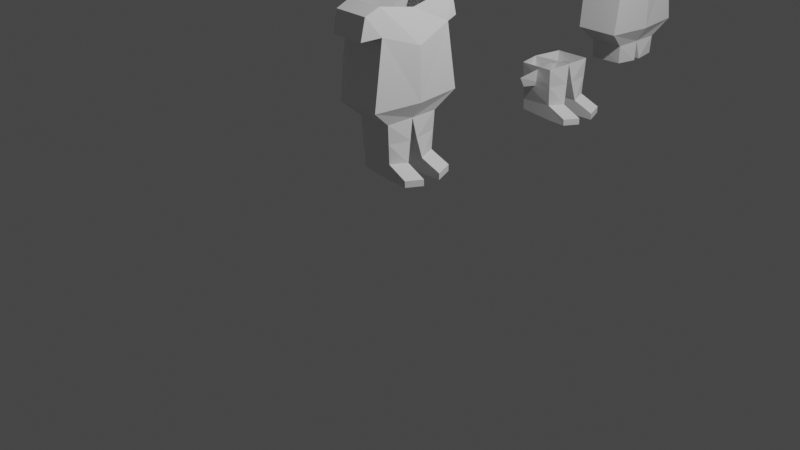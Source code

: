 # Source: GirlVErsion1.blend  (saved by Blender 2.80.75; exported with 4.5.12 LTS)
import bpy
from mathutils import Matrix  # noqa: F401  (used for matrix-valued properties, if any)

bpy.ops.wm.read_factory_settings(use_empty=True)
scene = bpy.context.scene
scene.name = 'Scene'

# ---- collections
col_collection = bpy.data.collections.new('Collection'); scene.collection.children.link(col_collection)

# ---- world
world_world = bpy.data.worlds.new('World'); scene.world = world_world
world_world.use_nodes = True; world_world.node_tree.nodes.clear()
_N = world_world.node_tree.nodes; _L = world_world.node_tree.links
n0 = _N.new('ShaderNodeOutputWorld'); n0.name = 'World Output'; n0.location = (300, 300)
n1 = _N.new('ShaderNodeBackground'); n1.name = 'Background'; n1.location = (10, 300)
n1.inputs[0].default_value = (0.05088, 0.05088, 0.05088, 1.0)
_L.new(n1.outputs[0], n0.inputs[0])
n0.is_active_output = True
world_world.color = (0.05088, 0.05088, 0.05088)
world_world.use_sun_shadow = False
world_world.sun_shadow_jitter_overblur = 0.0

# ---- cameras
cam_camera = bpy.data.cameras.new('Camera')
cam_camera.clip_end = 100.0
cam_camera.ortho_scale = 7.314

# ---- lights
light_light = bpy.data.lights.new('Light', 'POINT')
light_light.transmission_factor = 0.0
light_light.energy = 1000.0
light_light.shadow_soft_size = 0.1
light_light.shadow_maximum_resolution = 0.006
light_light.use_absolute_resolution = True

# ---- meshes
me_plane = bpy.data.meshes.new('Plane')
me_plane.from_pydata([(-2.299, -0.4066, 0.1784), (-1.324, -0.5261, 0.2366), (-1.876, 0.008676, 0.2805), (-2.026, -0.4203, 0.2244), (-2.218, 0.008676, 0.1784), (-1.309, 0.02443, 0.2725), (-1.142, -0.3089, 0.175), (-0.7313, -0.2838, 0.1651), (-0.7123, -0.09189, 0.2277), (-2.237, -0.583, 0.1809), (-2.014, -0.6369, 0.1809), (-1.725, -0.4823, 0.1847), (-1.724, -0.4838, 0.1855), (-1.142, 0.006001, 0.1791), (-1.13, -0.00556, -0.2859), (-2.299, -0.3967, -0.2329), (-1.324, -0.5193, -0.2539), (-2.026, -0.4166, -0.2872), (-1.142, -0.306, -0.2064), (-0.7043, -0.2604, -0.21), (-0.7097, -0.06314, -0.2225), (-2.237, -0.5723, -0.2159), (-2.014, -0.6259, -0.2099), (-1.725, -0.4726, -0.2308), (-0.5651, -0.282, 0.1654), (-0.5461, -0.09011, 0.228), (-0.5883, -0.2586, -0.2096), (-0.5937, -0.06136, -0.2222), (-0.6344, -0.296, 0.3927), (-0.6153, -0.1041, 0.4553), (-0.5654, -0.2942, 0.393), (-0.5464, -0.1024, 0.4556), (-0.9366, -0.2963, 0.1701), (-0.9274, -0.04295, 0.2034), (-0.9231, -0.2832, -0.2082), (-0.9199, -0.03435, -0.2542), (-2.299, 0.4066, 0.1784), (-1.324, 0.5261, 0.2366), (-2.015, 0.4203, 0.2244), (-1.142, 0.3089, 0.175), (-0.7313, 0.2838, 0.1651), (-0.7123, 0.09189, 0.2277), (-2.237, 0.583, 0.1184), (-2.014, 0.6369, 0.1184), (-1.725, 0.4823, 0.1847), (-1.724, 0.4838, 0.1855), (-1.876, 0.01249, -0.3783), (-2.218, 0.00122, -0.2768), (-1.322, -0.01067, -0.3616), (-2.299, 0.3967, -0.2329), (-1.324, 0.5193, -0.2539), (-2.015, 0.4166, -0.2872), (-1.142, 0.306, -0.2064), (-0.7043, 0.2604, -0.21), (-0.7097, 0.06314, -0.2225), (-2.237, 0.5723, -0.1661), (-2.014, 0.6259, -0.1618), (-1.725, 0.4726, -0.2308), (-0.5651, 0.282, 0.1654), (-0.5461, 0.09011, 0.228), (-0.5883, 0.2586, -0.2096), (-0.5937, 0.06136, -0.2222), (-0.6344, 0.296, 0.3927), (-0.6153, 0.1041, 0.4553), (-0.5654, 0.2942, 0.393), (-0.5464, 0.1024, 0.4556), (-0.9366, 0.2963, 0.1701), (-0.9274, 0.04295, 0.2034), (-0.9231, 0.2832, -0.2082), (-0.9199, 0.03435, -0.2542)], [(12, 11), (2, 46), (45, 44)], [(0, 3, 2, 4), (3, 1, 5, 2), (33, 8, 20, 35), (7, 19, 26, 24), (3, 0, 9, 10), (33, 35, 14, 13), (17, 22, 21, 15), (38, 51, 56, 43), (10, 9, 21, 22), (9, 0, 15, 21), (1, 3, 17, 16), (32, 6, 18, 34), (6, 1, 16, 18), (33, 13, 6, 32), (35, 34, 19, 20), (1, 6, 13, 5), (25, 24, 26, 27), (20, 8, 25, 27), (8, 7, 28, 29), (19, 20, 27, 26), (29, 28, 30, 31), (25, 8, 29, 31), (7, 24, 30, 28), (24, 25, 31, 30), (69, 14, 52, 68), (8, 33, 32, 7), (7, 32, 34, 19), (14, 35, 34, 18), (67, 69, 54, 41), (40, 58, 60, 53), (38, 43, 42, 36), (50, 37, 5, 48), (51, 49, 55, 56), (48, 46, 51, 50), (46, 47, 49, 51), (43, 56, 55, 42), (42, 55, 49, 36), (37, 50, 51, 38), (66, 68, 52, 39), (48, 16, 1, 5), (52, 50, 48, 14), (69, 54, 53, 68), (67, 66, 39, 13), (3, 10, 22, 17), (59, 61, 60, 58), (54, 61, 59, 41), (41, 63, 62, 40), (53, 60, 61, 54), (63, 65, 64, 62), (59, 65, 63, 41), (40, 62, 64, 58), (58, 64, 65, 59), (14, 69, 67, 13), (41, 40, 66, 67), (40, 53, 68, 66), (14, 18, 16, 48), (37, 50, 52, 39), (13, 39, 37, 5), (17, 46, 48, 16), (15, 47, 46, 17), (4, 2, 38, 36), (38, 2, 5, 37)])
_uv = me_plane.uv_layers.new(name='UVMap')
_uv.uv.foreach_set('vector', [0.0, 0.0, 0.4098, 0.0, 0.4098, 0.5, 0.0, 0.5, 0.4098, 0.0, 1.0, 0.0, 1.0, 0.5, 0.4098, 0.5, 0.5, 0.25, 0.0, 0.0, 0.0, 0.0, 0.5, 0.25, 1.0, 0.0, 1.0, 0.0, 1.0, 0.0, 1.0, 0.0, 0.4098, 0.0, 0.0, 0.0, 0.0, 0.0, 0.4098, 0.0, 0.5, 0.25, 0.5, 0.25, 0.0, 0.0, 0.0, 0.0, 0.4098, 0.0, 0.4098, 0.0, 0.0, 0.0, 0.0, 0.0, 0.4098, 0.0, 0.0, 0.0, 0.4098, 0.0, 0.4098, 0.0, 0.4098, 0.0, 0.0, 0.0, 0.0, 0.0, 0.4098, 0.0, 0.0, 0.0, 0.0, 0.0, 0.0, 0.0, 0.0, 0.0, 1.0, 0.0, 0.4098, 0.0, 0.0, 0.0, 0.0, 0.0, 1.0, 0.0, 1.0, 0.0, 1.0, 0.0, 1.0, 0.0, 1.0, 0.0, 1.0, 0.0, 0.0, 0.0, 0.0, 0.0, 0.5, 0.25, 1.0, 0.5, 1.0, 0.0, 1.0, 0.0, 0.5, 0.25, 1.0, 0.0, 1.0, 0.0, 0.0, 0.0, 1.0, 0.0, 1.0, 0.0, 1.0, 0.5, 1.0, 0.5, 0.0, 0.0, 1.0, 0.0, 1.0, 0.0, 0.0, 0.0, 0.0, 0.0, 0.0, 0.0, 0.0, 0.0, 0.0, 0.0, 0.0, 0.0, 1.0, 0.0, 1.0, 0.0, 0.0, 0.0, 1.0, 0.0, 0.0, 0.0, 0.0, 0.0, 1.0, 0.0, 0.0, 0.0, 1.0, 0.0, 1.0, 0.0, 0.0, 0.0, 0.0, 0.0, 0.0, 0.0, 0.0, 0.0, 0.0, 0.0, 1.0, 0.0, 1.0, 0.0, 1.0, 0.0, 1.0, 0.0, 1.0, 0.0, 0.0, 0.0, 0.0, 0.0, 1.0, 0.0, 0.5, 0.25, 0.0, 0.0, 1.0, 0.0, 1.0, 0.0, 0.0, 0.0, 0.5, 0.25, 1.0, 0.0, 1.0, 0.0, 1.0, 0.0, 1.0, 0.0, 1.0, 0.0, 1.0, 0.0, 0.0, 0.0, 0.5, 0.25, 1.0, 0.0, 1.0, 0.0, 0.5, 0.25, 0.5, 0.25, 0.0, 0.0, 0.0, 0.0, 1.0, 0.0, 1.0, 0.0, 1.0, 0.0, 1.0, 0.0, 0.4098, 0.0, 0.4098, 0.0, 0.0, 0.0, 0.0, 0.0, 0.0, 0.0, 1.0, 0.0, 0.0, 0.0, 1.0, 0.5, 0.4098, 0.0, 0.0, 0.0, 0.0, 0.0, 0.4098, 0.0, 1.0, 0.5, 0.4098, 0.5, 0.0, 0.0, 0.0, 0.0, 0.4098, 0.5, 0.0, 0.5, 0.0, 0.0, 0.0, 0.0, 0.4098, 0.0, 0.4098, 0.0, 0.0, 0.0, 0.0, 0.0, 0.0, 0.0, 0.0, 0.0, 0.0, 0.0, 0.0, 0.0, 1.0, 0.0, 0.0, 0.0, 0.0, 0.0, 0.4098, 0.0, 1.0, 0.0, 1.0, 0.0, 1.0, 0.0, 1.0, 0.0, 1.0, 0.5, 0.0, 0.0, 1.0, 0.0, 1.0, 0.5, 1.0, 0.0, 0.0, 0.0, 1.0, 0.5, 0.0, 0.0, 0.5, 0.25, 0.0, 0.0, 1.0, 0.0, 1.0, 0.0, 0.5, 0.25, 1.0, 0.0, 1.0, 0.0, 0.0, 0.0, 0.4098, 0.0, 0.4098, 0.0, 0.4098, 0.0, 0.0, 0.0, 0.0, 0.0, 0.0, 0.0, 1.0, 0.0, 1.0, 0.0, 0.0, 0.0, 0.0, 0.0, 0.0, 0.0, 0.0, 0.0, 0.0, 0.0, 0.0, 0.0, 1.0, 0.0, 1.0, 0.0, 1.0, 0.0, 1.0, 0.0, 0.0, 0.0, 0.0, 0.0, 0.0, 0.0, 0.0, 0.0, 1.0, 0.0, 1.0, 0.0, 0.0, 0.0, 0.0, 0.0, 0.0, 0.0, 0.0, 0.0, 1.0, 0.0, 1.0, 0.0, 1.0, 0.0, 1.0, 0.0, 1.0, 0.0, 1.0, 0.0, 0.0, 0.0, 0.0, 0.0, 0.0, 0.0, 0.5, 0.25, 0.5, 0.25, 0.0, 0.0, 0.0, 0.0, 1.0, 0.0, 1.0, 0.0, 0.5, 0.25, 1.0, 0.0, 1.0, 0.0, 1.0, 0.0, 1.0, 0.0, 0.0, 0.0, 0.0, 0.0, 0.0, 0.0, 1.0, 0.5, 0.0, 0.0, 0.0, 0.0, 0.0, 0.0, 0.0, 0.0, 0.0, 0.0, 1.0, 0.0, 0.0, 0.0, 0.0, 0.0, 0.0, 0.0, 0.4098, 0.5, 1.0, 0.5, 0.0, 0.0, 0.0, 0.0, 0.0, 0.5, 0.4098, 0.5, 0.0, 0.0, 0.0, 0.5, 0.4098, 0.5, 0.4098, 0.0, 0.0, 0.0, 0.4098, 0.0, 0.4098, 0.5, 1.0, 0.5, 1.0, 0.0])
me_plane.use_remesh_preserve_volume = False
me_plane.use_remesh_preserve_attributes = False
me_plane.use_mirror_vertex_groups = False
me_plane.update()
me_plane_002 = bpy.data.meshes.new('Plane.002')
me_plane_002.from_pydata([(-1.725, -0.4823, 0.1847), (-1.724, -0.4838, 0.1855), (-3.301, -0.7368, 0.1693), (-3.301, -0.7368, 0.1693), (-2.299, -0.4066, 6.635), (-3.301, 0.7368, 0.1693), (-3.301, 0.7368, 0.1693), (-1.725, -0.4726, -0.2308), (-1.89, -0.6881, -0.2094), (-1.724, -0.4742, -0.2314), (-1.888, -0.6876, -0.2087), (-1.725, 0.4823, 0.1847), (-1.89, 0.6988, 0.1872), (-1.724, 0.4838, 0.1855), (-1.888, 0.6984, 0.1865), (-3.301, 0.7368, 0.1693), (-3.301, 0.7368, 0.1693), (-2.798, -0.5126, 7.008), (-3.301, -0.7368, 0.1693), (-3.301, -0.7368, 0.1693), (-2.218, 0.008676, 6.635), (-1.725, 0.4726, -0.2308), (-1.89, 0.6881, -0.2094), (-1.724, 0.4742, -0.2314), (-1.888, 0.6876, -0.2087), (-2.706, -0.003858, 7.101), (-2.388, -0.6602, 6.61), (-2.907, -0.7939, 6.623), (-2.438, 0.003129, 6.893), (-2.571, -0.4323, 6.809), (-2.648, -0.727, 6.616), (-3.243, -0.5062, 6.975), (-3.24, -0.7538, 6.604), (-3.739, -0.3755, 6.823), (-3.675, -0.6396, 6.61), (-3.239, 0.008956, 7.128), (-3.689, -0.006114, 6.836), (-2.299, -0.3967, 6.223), (-2.798, -0.5433, 5.864), (-2.388, -0.646, 6.276), (-2.907, -0.7804, 6.278), (-2.571, -0.4415, 6.053), (-2.648, -0.7132, 6.277), (-3.243, -0.5333, 5.896), (-3.24, -0.7384, 6.292), (-3.739, -0.3867, 6.032), (-3.675, -0.6255, 6.274), (-2.299, 0.4066, 6.635), (-2.798, 0.5126, 7.008), (-2.388, 0.6602, 6.61), (-2.907, 0.7939, 6.623), (-2.571, 0.4323, 6.809), (-2.648, 0.727, 6.616), (-3.243, 0.5062, 6.975), (-3.24, 0.7538, 6.604), (-3.739, 0.3755, 6.823), (-3.675, 0.6396, 6.61), (-3.689, -0.006114, 6.836), (-2.218, 0.00122, 6.179), (-2.706, 0.04022, 5.714), (-2.438, 0.02424, 5.922), (-2.299, 0.3967, 6.223), (-2.798, 0.5433, 5.864), (-2.388, 0.646, 6.276), (-2.907, 0.7804, 6.278), (-2.571, 0.4415, 6.053), (-2.648, 0.7132, 6.277), (-3.243, 0.5333, 5.896), (-3.24, 0.7384, 6.292), (-3.739, 0.3867, 6.032), (-3.675, 0.6255, 6.274), (-3.239, 0.05597, 5.689), (-3.689, 0.008707, 5.978)], [(1, 0), (3, 2), (6, 5), (9, 7), (8, 10), (13, 11), (12, 14), (16, 15), (19, 18), (23, 21), (22, 24)], [(29, 17, 27, 30), (17, 31, 32, 27), (4, 29, 30, 26), (4, 20, 28, 29), (32, 31, 33, 34), (33, 31, 35, 36), (41, 60, 58, 37), (28, 25, 17, 29), (41, 42, 40, 38), (38, 40, 44, 43), (37, 39, 42, 41), (44, 46, 45, 43), (32, 34, 46, 44), (27, 32, 44, 40), (30, 27, 40, 42), (26, 30, 42, 39), (4, 26, 39, 37), (51, 52, 50, 48), (48, 50, 54, 53), (47, 49, 52, 51), (54, 56, 55, 53), (65, 62, 64, 66), (62, 67, 68, 64), (61, 65, 66, 63), (60, 59, 62, 65), (68, 67, 69, 70), (69, 67, 71, 72), (58, 60, 65, 61), (54, 68, 70, 56), (50, 64, 68, 54), (52, 66, 64, 50), (49, 63, 66, 52), (47, 61, 63, 49), (38, 59, 60, 41), (17, 25, 35, 31), (48, 53, 35, 25), (28, 51, 48, 25), (20, 47, 51, 28), (45, 72, 71, 43), (57, 35, 53, 55)])
_uv = me_plane_002.uv_layers.new(name='UVMap')
_uv.uv.foreach_set('vector', [0.0, 0.0, 0.0, 0.0, 0.0, 0.0, 0.0, 0.0, 0.0, 0.0, 0.0, 0.0, 0.0, 0.0, 0.0, 0.0, 0.0, 0.0, 0.0, 0.0, 0.0, 0.0, 0.0, 0.0, 0.0, 0.0, 0.0, 0.5, 0.0, 0.5, 0.0, 0.0, 0.0, 0.0, 0.0, 0.0, 0.0, 0.0, 0.0, 0.0, 0.0, 0.0, 0.0, 0.0, 0.0, 0.0, 0.0, 0.0, 0.0, 0.0, 0.0, 0.5, 0.0, 0.5, 0.0, 0.0, 0.0, 0.5, 0.0, 0.5, 0.0, 0.0, 0.0, 0.0, 0.0, 0.0, 0.0, 0.0, 0.0, 0.0, 0.0, 0.0, 0.0, 0.0, 0.0, 0.0, 0.0, 0.0, 0.0, 0.0, 0.0, 0.0, 0.0, 0.0, 0.0, 0.0, 0.0, 0.0, 0.0, 0.0, 0.0, 0.0, 0.0, 0.0, 0.0, 0.0, 0.0, 0.0, 0.0, 0.0, 0.0, 0.0, 0.0, 0.0, 0.0, 0.0, 0.0, 0.0, 0.0, 0.0, 0.0, 0.0, 0.0, 0.0, 0.0, 0.0, 0.0, 0.0, 0.0, 0.0, 0.0, 0.0, 0.0, 0.0, 0.0, 0.0, 0.0, 0.0, 0.0, 0.0, 0.0, 0.0, 0.0, 0.0, 0.0, 0.0, 0.0, 0.0, 0.0, 0.0, 0.0, 0.0, 0.0, 0.0, 0.0, 0.0, 0.0, 0.0, 0.0, 0.0, 0.0, 0.0, 0.0, 0.0, 0.0, 0.0, 0.0, 0.0, 0.0, 0.0, 0.0, 0.0, 0.0, 0.0, 0.0, 0.0, 0.0, 0.0, 0.0, 0.0, 0.0, 0.0, 0.0, 0.0, 0.0, 0.0, 0.0, 0.0, 0.0, 0.0, 0.0, 0.0, 0.0, 0.0, 0.0, 0.0, 0.0, 0.0, 0.0, 0.0, 0.0, 0.0, 0.0, 0.5, 0.0, 0.5, 0.0, 0.0, 0.0, 0.0, 0.0, 0.0, 0.0, 0.0, 0.0, 0.0, 0.0, 0.0, 0.0, 0.0, 0.0, 0.0, 0.0, 0.0, 0.0, 0.0, 0.0, 0.5, 0.0, 0.5, 0.0, 0.0, 0.0, 0.0, 0.0, 0.0, 0.0, 0.0, 0.0, 0.0, 0.0, 0.0, 0.0, 0.0, 0.0, 0.0, 0.0, 0.0, 0.0, 0.0, 0.0, 0.0, 0.0, 0.0, 0.0, 0.0, 0.0, 0.0, 0.0, 0.0, 0.0, 0.0, 0.0, 0.0, 0.0, 0.0, 0.0, 0.0, 0.0, 0.0, 0.0, 0.0, 0.0, 0.0, 0.0, 0.0, 0.0, 0.5, 0.0, 0.5, 0.0, 0.0, 0.0, 0.0, 0.0, 0.5, 0.0, 0.0, 0.0, 0.0, 0.0, 0.0, 0.0, 0.0, 0.0, 0.0, 0.0, 0.5, 0.0, 0.5, 0.0, 0.0, 0.0, 0.0, 0.0, 0.5, 0.0, 0.0, 0.0, 0.0, 0.0, 0.0, 0.0, 0.5, 0.0, 0.0, 0.0, 0.0, 0.0, 0.0, 0.0, 0.0, 0.0, 0.0, 0.0, 0.0, 0.0, 0.0, 0.0, 0.0])
me_plane_002.use_remesh_preserve_volume = False
me_plane_002.use_remesh_preserve_attributes = False
me_plane_002.use_mirror_vertex_groups = False
me_plane_002.update()
me_plane_003 = bpy.data.meshes.new('Plane.003')
me_plane_003.from_pydata([(-3.301, -0.7368, 0.1693), (-3.301, -0.7368, 0.1693), (-3.301, 0.7368, 0.1693), (-3.301, 0.7368, 0.1693), (-3.301, 0.7368, 0.1693), (-3.301, 0.7368, 0.1693), (-3.301, -0.7368, 0.1693), (-1.142, 1.306, 0.175), (-0.7313, 1.331, 0.1651), (-0.7123, 1.523, 0.2277), (-1.142, 1.621, 0.1791), (-1.13, 1.61, -0.2859), (-1.142, 1.309, -0.2064), (-0.7043, 1.355, -0.21), (-0.7097, 1.552, -0.2225), (-0.5651, 1.333, 0.1654), (-0.5461, 1.525, 0.228), (-0.5883, 1.357, -0.2096), (-0.5937, 1.554, -0.2222), (-0.6344, 1.319, 0.3927), (-0.6153, 1.511, 0.4553), (-0.5654, 1.321, 0.393), (-0.5464, 1.513, 0.4556), (-0.9366, 1.319, 0.1701), (-0.9274, 1.572, 0.2034), (-0.9231, 1.332, -0.2082), (-0.9199, 1.581, -0.2542), (-1.142, 1.924, 0.175), (-0.7313, 1.899, 0.1651), (-0.7123, 1.707, 0.2277), (-1.142, 1.921, -0.2064), (-0.7043, 1.876, -0.21), (-0.7097, 1.678, -0.2225), (-0.5651, 1.897, 0.1654), (-0.5461, 1.705, 0.228), (-0.5883, 1.874, -0.2096), (-0.5937, 1.677, -0.2222), (-0.6344, 1.911, 0.3927), (-0.6153, 1.719, 0.4553), (-0.5654, 1.909, 0.393), (-0.5464, 1.718, 0.4556), (-0.9366, 1.912, 0.1701), (-0.9274, 1.658, 0.2034), (-0.9231, 1.898, -0.2082), (-0.9199, 1.65, -0.2542)], [(1, 0), (3, 2), (5, 4)], [(24, 9, 14, 26), (8, 13, 17, 15), (24, 26, 11, 10), (23, 7, 12, 25), (24, 10, 7, 23), (26, 25, 13, 14), (16, 15, 17, 18), (14, 9, 16, 18), (9, 8, 19, 20), (13, 14, 18, 17), (20, 19, 21, 22), (16, 9, 20, 22), (8, 15, 21, 19), (15, 16, 22, 21), (44, 11, 30, 43), (9, 24, 23, 8), (8, 23, 25, 13), (11, 26, 25, 12), (42, 44, 32, 29), (28, 33, 35, 31), (41, 43, 30, 27), (44, 32, 31, 43), (42, 41, 27, 10), (34, 36, 35, 33), (32, 36, 34, 29), (29, 38, 37, 28), (31, 35, 36, 32), (38, 40, 39, 37), (34, 40, 38, 29), (28, 37, 39, 33), (33, 39, 40, 34), (11, 44, 42, 10), (29, 28, 41, 42), (28, 31, 43, 41)])
_uv = me_plane_003.uv_layers.new(name='UVMap')
_uv.uv.foreach_set('vector', [0.5, 0.25, 0.0, 0.0, 0.0, 0.0, 0.5, 0.25, 1.0, 0.0, 1.0, 0.0, 1.0, 0.0, 1.0, 0.0, 0.5, 0.25, 0.5, 0.25, 0.0, 0.0, 0.0, 0.0, 1.0, 0.0, 1.0, 0.0, 1.0, 0.0, 1.0, 0.0, 0.5, 0.25, 1.0, 0.5, 1.0, 0.0, 1.0, 0.0, 0.5, 0.25, 1.0, 0.0, 1.0, 0.0, 0.0, 0.0, 0.0, 0.0, 1.0, 0.0, 1.0, 0.0, 0.0, 0.0, 0.0, 0.0, 0.0, 0.0, 0.0, 0.0, 0.0, 0.0, 0.0, 0.0, 1.0, 0.0, 1.0, 0.0, 0.0, 0.0, 1.0, 0.0, 0.0, 0.0, 0.0, 0.0, 1.0, 0.0, 0.0, 0.0, 1.0, 0.0, 1.0, 0.0, 0.0, 0.0, 0.0, 0.0, 0.0, 0.0, 0.0, 0.0, 0.0, 0.0, 1.0, 0.0, 1.0, 0.0, 1.0, 0.0, 1.0, 0.0, 1.0, 0.0, 0.0, 0.0, 0.0, 0.0, 1.0, 0.0, 0.5, 0.25, 0.0, 0.0, 1.0, 0.0, 1.0, 0.0, 0.0, 0.0, 0.5, 0.25, 1.0, 0.0, 1.0, 0.0, 1.0, 0.0, 1.0, 0.0, 1.0, 0.0, 1.0, 0.0, 0.0, 0.0, 0.5, 0.25, 1.0, 0.0, 1.0, 0.0, 0.5, 0.25, 0.5, 0.25, 0.0, 0.0, 0.0, 0.0, 1.0, 0.0, 1.0, 0.0, 1.0, 0.0, 1.0, 0.0, 1.0, 0.0, 1.0, 0.0, 1.0, 0.0, 1.0, 0.0, 0.5, 0.25, 0.0, 0.0, 1.0, 0.0, 1.0, 0.0, 0.5, 0.25, 1.0, 0.0, 1.0, 0.0, 0.0, 0.0, 0.0, 0.0, 0.0, 0.0, 1.0, 0.0, 1.0, 0.0, 0.0, 0.0, 0.0, 0.0, 0.0, 0.0, 0.0, 0.0, 0.0, 0.0, 0.0, 0.0, 1.0, 0.0, 1.0, 0.0, 1.0, 0.0, 1.0, 0.0, 0.0, 0.0, 0.0, 0.0, 0.0, 0.0, 0.0, 0.0, 1.0, 0.0, 1.0, 0.0, 0.0, 0.0, 0.0, 0.0, 0.0, 0.0, 0.0, 0.0, 1.0, 0.0, 1.0, 0.0, 1.0, 0.0, 1.0, 0.0, 1.0, 0.0, 1.0, 0.0, 0.0, 0.0, 0.0, 0.0, 0.0, 0.0, 0.5, 0.25, 0.5, 0.25, 0.0, 0.0, 0.0, 0.0, 1.0, 0.0, 1.0, 0.0, 0.5, 0.25, 1.0, 0.0, 1.0, 0.0, 1.0, 0.0, 1.0, 0.0])
me_plane_003.use_remesh_preserve_volume = False
me_plane_003.use_remesh_preserve_attributes = False
me_plane_003.use_mirror_vertex_groups = False
me_plane_003.update()
me_plane_004 = bpy.data.meshes.new('Plane.004')
me_plane_004.from_pydata([(-2.299, -2.4, 0.1784), (-1.324, -2.52, 0.2366), (-1.876, -1.985, 0.2805), (-2.026, -2.414, 0.2244), (-2.218, -1.985, 0.1784), (-1.309, -1.969, 0.2725), (-1.142, -2.303, 0.175), (-2.237, -2.577, 0.1809), (-2.014, -2.631, 0.1809), (-1.142, -1.988, 0.1791), (-1.13, -1.999, -0.2859), (-2.299, -2.39, -0.2329), (-1.324, -2.513, -0.2539), (-2.026, -2.41, -0.2872), (-1.142, -2.3, -0.2064), (-2.237, -2.566, -0.2159), (-2.014, -2.62, -0.2099), (-0.9366, -2.29, 0.1701), (-0.9274, -2.037, 0.2034), (-0.9231, -2.277, -0.2082), (-0.9199, -2.028, -0.2542), (-2.299, -1.587, 0.1784), (-1.324, -1.468, 0.2366), (-2.015, -1.573, 0.2244), (-1.142, -1.685, 0.175), (-2.237, -1.411, 0.1184), (-2.014, -1.357, 0.1184), (-1.876, -1.981, -0.3783), (-2.218, -1.993, -0.2768), (-1.322, -2.004, -0.3616), (-2.299, -1.597, -0.2329), (-1.324, -1.475, -0.2539), (-2.015, -1.577, -0.2872), (-1.142, -1.688, -0.2064), (-2.237, -1.421, -0.1661), (-2.014, -1.368, -0.1618), (-0.9366, -1.697, 0.1701), (-0.9274, -1.951, 0.2034), (-0.9231, -1.711, -0.2082), (-0.9199, -1.959, -0.2542)], [], [(0, 3, 2, 4), (3, 1, 5, 2), (3, 0, 7, 8), (18, 20, 10, 9), (13, 16, 15, 11), (23, 32, 35, 26), (8, 7, 15, 16), (7, 0, 11, 15), (1, 3, 13, 12), (17, 6, 14, 19), (6, 1, 12, 14), (18, 9, 6, 17), (1, 6, 9, 5), (39, 10, 33, 38), (10, 20, 19, 14), (23, 26, 25, 21), (31, 22, 5, 29), (32, 30, 34, 35), (29, 27, 32, 31), (27, 28, 30, 32), (26, 35, 34, 25), (25, 34, 30, 21), (22, 31, 32, 23), (36, 38, 33, 24), (29, 12, 1, 5), (33, 31, 29, 10), (37, 36, 24, 9), (3, 8, 16, 13), (10, 39, 37, 9), (10, 14, 12, 29), (22, 31, 33, 24), (9, 24, 22, 5), (13, 27, 29, 12), (11, 28, 27, 13), (4, 2, 23, 21), (23, 2, 5, 22)])
_uv = me_plane_004.uv_layers.new(name='UVMap')
_uv.uv.foreach_set('vector', [0.0, 0.0, 0.4098, 0.0, 0.4098, 0.5, 0.0, 0.5, 0.4098, 0.0, 1.0, 0.0, 1.0, 0.5, 0.4098, 0.5, 0.4098, 0.0, 0.0, 0.0, 0.0, 0.0, 0.4098, 0.0, 0.5, 0.25, 0.5, 0.25, 0.0, 0.0, 0.0, 0.0, 0.4098, 0.0, 0.4098, 0.0, 0.0, 0.0, 0.0, 0.0, 0.4098, 0.0, 0.0, 0.0, 0.4098, 0.0, 0.4098, 0.0, 0.4098, 0.0, 0.0, 0.0, 0.0, 0.0, 0.4098, 0.0, 0.0, 0.0, 0.0, 0.0, 0.0, 0.0, 0.0, 0.0, 1.0, 0.0, 0.4098, 0.0, 0.0, 0.0, 0.0, 0.0, 1.0, 0.0, 1.0, 0.0, 1.0, 0.0, 1.0, 0.0, 1.0, 0.0, 1.0, 0.0, 0.0, 0.0, 0.0, 0.0, 0.5, 0.25, 1.0, 0.5, 1.0, 0.0, 1.0, 0.0, 1.0, 0.0, 1.0, 0.0, 1.0, 0.5, 1.0, 0.5, 0.5, 0.25, 0.0, 0.0, 1.0, 0.0, 1.0, 0.0, 0.0, 0.0, 0.5, 0.25, 1.0, 0.0, 1.0, 0.0, 0.4098, 0.0, 0.4098, 0.0, 0.0, 0.0, 0.0, 0.0, 0.0, 0.0, 1.0, 0.0, 0.0, 0.0, 1.0, 0.5, 0.4098, 0.0, 0.0, 0.0, 0.0, 0.0, 0.4098, 0.0, 1.0, 0.5, 0.4098, 0.5, 0.0, 0.0, 0.0, 0.0, 0.4098, 0.5, 0.0, 0.5, 0.0, 0.0, 0.0, 0.0, 0.4098, 0.0, 0.4098, 0.0, 0.0, 0.0, 0.0, 0.0, 0.0, 0.0, 0.0, 0.0, 0.0, 0.0, 0.0, 0.0, 1.0, 0.0, 0.0, 0.0, 0.0, 0.0, 0.4098, 0.0, 1.0, 0.0, 1.0, 0.0, 1.0, 0.0, 1.0, 0.0, 1.0, 0.5, 0.0, 0.0, 1.0, 0.0, 1.0, 0.5, 1.0, 0.0, 0.0, 0.0, 1.0, 0.5, 0.0, 0.0, 0.5, 0.25, 1.0, 0.0, 1.0, 0.0, 0.0, 0.0, 0.4098, 0.0, 0.4098, 0.0, 0.4098, 0.0, 0.0, 0.0, 0.0, 0.0, 0.5, 0.25, 0.5, 0.25, 0.0, 0.0, 0.0, 0.0, 0.0, 0.0, 0.0, 0.0, 1.0, 0.5, 0.0, 0.0, 0.0, 0.0, 0.0, 0.0, 0.0, 0.0, 0.0, 0.0, 1.0, 0.0, 0.0, 0.0, 0.0, 0.0, 0.0, 0.0, 0.4098, 0.5, 1.0, 0.5, 0.0, 0.0, 0.0, 0.0, 0.0, 0.5, 0.4098, 0.5, 0.0, 0.0, 0.0, 0.5, 0.4098, 0.5, 0.4098, 0.0, 0.0, 0.0, 0.4098, 0.0, 0.4098, 0.5, 1.0, 0.5, 1.0, 0.0])
me_plane_004.use_remesh_preserve_volume = False
me_plane_004.use_remesh_preserve_attributes = False
me_plane_004.use_mirror_vertex_groups = False
me_plane_004.update()
me_plane_005 = bpy.data.meshes.new('Plane.005')
me_plane_005.from_pydata([(0.7228, -0.5776, 0.1803), (1.399, -1.23, 0.04172), (0.7359, 0.1245, 0.1817), (1.283, 0.7835, 0.02959), (-0.243, -0.8122, 0.07922), (1.576, -0.1708, 0.06023), (1.028, -1.527, 0.1075), (1.047, 0.9676, 0.1096), (0.8704, -0.1708, 0.09108), (-1.132, -1.198, -0.01382), (-0.3655, -1.693, 0.0664), (-0.3655, -1.693, 0.0664), (-1.428, -0.2893, -0.04478), (-1.132, -1.198, -0.01382), (-1.194, 0.6, -0.02034), (-0.4081, 1.111, 0.06194), (-0.4081, 1.111, 0.06194), (-0.1079, -1.353, 0.04103), (-0.09457, 0.8799, 0.04243), (0.659, -1.196, 0.06896), (-0.2364, 0.3262, 0.0799), (0.7247, 0.7955, 0.07584), (-0.003661, -0.5228, 0.1043), (-0.02016, 0.08965, 0.1025)], [(6, 19), (7, 2), (12, 4), (23, 12), (0, 6), (22, 12), (9, 10), (10, 11), (6, 11), (12, 13), (14, 12), (15, 14), (16, 15), (7, 15), (17, 12), (18, 12), (6, 17), (7, 18), (12, 20), (7, 21), (2, 21), (18, 21), (18, 20), (17, 19), (0, 19), (0, 22), (2, 23), (4, 22), (4, 17), (20, 23), (22, 23)], [(8, 5, 3, 7), (6, 1, 5, 8)])
_uv = me_plane_005.uv_layers.new(name='UVMap')
_uv.uv.foreach_set('vector', [0.5, 0.5, 1.0, 0.5, 1.0, 1.0, 0.5, 1.0, 0.5, 0.0, 1.0, 0.0, 1.0, 0.5, 0.5, 0.5])
me_plane_005.use_remesh_preserve_volume = False
me_plane_005.use_remesh_preserve_attributes = False
me_plane_005.use_mirror_vertex_groups = False
me_plane_005.update()

# ---- objects
ob_light = bpy.data.objects.new('Light', light_light)
ob_camera = bpy.data.objects.new('Camera', cam_camera)
ob_empty = bpy.data.objects.new('Empty', None)
ob_body___leg = bpy.data.objects.new('Body & leg', me_plane)
ob_boyhead = bpy.data.objects.new('boyHead', me_plane_002)
ob_boyleg = bpy.data.objects.new('BoyLeg', me_plane_003)
ob_boybody = bpy.data.objects.new('BoyBody', me_plane_004)
ob_plane = bpy.data.objects.new('Plane', me_plane_005)

# ---- transforms, parenting, visibility, modifiers, constraints
ob_light.location = (4.076, 1.005, 5.904)
ob_light.rotation_euler = (0.6503, 0.05522, 1.866)
ob_light.lock_rotations_4d = False
ob_light.empty_display_type = 'ARROWS'
ob_light.color = (0.0, 0.0, 0.0, 0.0)
ob_light.lineart.crease_threshold = 0.0
ob_camera.location = (7.359, -6.926, 4.958)
ob_camera.rotation_euler = (1.109, 0.0, 0.8149)
ob_camera.lock_rotations_4d = False
ob_camera.empty_display_type = 'ARROWS'
ob_camera.color = (0.0, 0.0, 0.0, 0.0)
ob_camera.display_type = 'WIRE'
ob_camera.lineart.crease_threshold = 0.0
ob_empty.location = (2.278e-16, 1.026, 2.559)
ob_empty.rotation_euler = (1.571, -0.0, 1.571)
ob_empty.empty_display_type = 'IMAGE'
ob_empty.empty_display_size = 5.0
ob_empty.lineart.crease_threshold = 0.0
ob_body___leg.location = (0.0, 0.0, 0.0)
ob_body___leg.rotation_euler = (0.0, 1.571, 0.0)
ob_body___leg.lineart.crease_threshold = 0.0
ob_boyhead.location = (-6.494, -5.078, 0.0)
ob_boyhead.rotation_euler = (0.0, 1.571, 0.0)
ob_boyhead.lineart.crease_threshold = 0.0
ob_boyleg.location = (0.0, 0.7483, 0.0)
ob_boyleg.rotation_euler = (0.0, 1.571, 0.0)
ob_boyleg.lineart.crease_threshold = 0.0
ob_boybody.location = (0.0, 5.59, 0.0)
ob_boybody.rotation_euler = (0.0, 1.571, 0.0)
ob_boybody.lineart.crease_threshold = 0.0
ob_plane.location = (0.0, 2.341, 1.456)
ob_plane.rotation_euler = (-0.0, 1.675, -0.0)
ob_plane.scale = (0.368, 0.368, 0.368)
ob_plane.lineart.crease_threshold = 0.0

# ---- collection membership
col_collection.objects.link(ob_light)
col_collection.objects.link(ob_camera)
col_collection.objects.link(ob_empty)
col_collection.objects.link(ob_body___leg)
col_collection.objects.link(ob_boyhead)
col_collection.objects.link(ob_boyleg)
col_collection.objects.link(ob_boybody)
col_collection.objects.link(ob_plane)

# ---- scene / render settings (as saved in the file)
scene.camera = ob_camera
scene.frame_start = 1; scene.frame_end = 250; scene.frame_set(28)
scene.render.engine = 'BLENDER_EEVEE_NEXT'
scene.cycles.use_denoising = False
scene.cycles.samples = 128
scene.cycles.sampling_pattern = 'TABULATED_SOBOL'
scene.cycles.use_adaptive_sampling = False
scene.cycles.use_light_tree = False
scene.view_settings.view_transform = 'Filmic'
bpy.context.view_layer.update()
